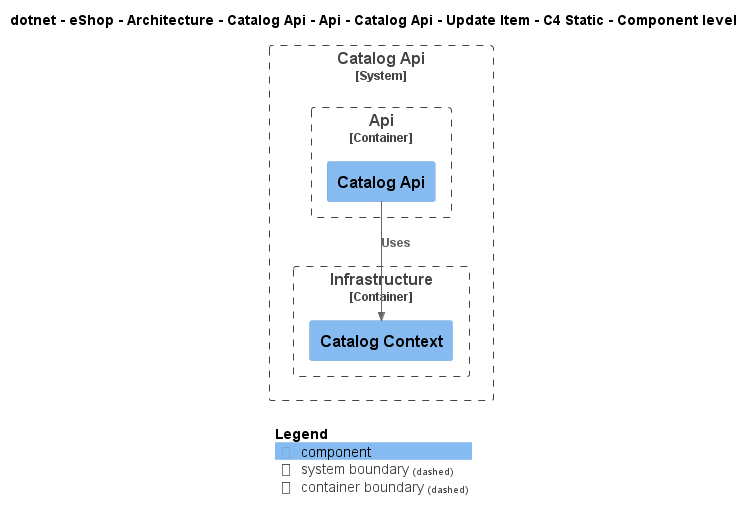

The diagram above was rendered by PlantUML. Its source (embedded in the PNG):
@startuml
!include ..\..\..\..\..\..\..\..\..\..\..\.c4s\C4_Component.puml

AddElementTag("c4interflow:lifecycle:new", $bgColor=green, $fontColor=#ffffff, $borderColor=green, $shadowing="False")
AddElementTag("c4interflow:lifecycle:changed", $bgColor=orange, $fontColor=#ffffff, $borderColor=orange, $shadowing="False")
AddElementTag("c4interflow:lifecycle:removed", $bgColor=red, $fontColor=#ffffff, $borderColor=red, $shadowing="False")

AddRelTag("c4interflow:lifecycle:new", $textColor=green, $lineColor=green)
AddRelTag("c4interflow:lifecycle:changed", $textColor=orange, $lineColor=orange)
AddRelTag("c4interflow:lifecycle:removed", $textColor=red, $lineColor=red)

SHOW_PERSON_PORTRAIT()
LAYOUT_TOP_DOWN()

skinparam linetype polyline

title dotnet - eShop - Architecture - Catalog Api - Api - Catalog Api - Update Item - C4 Static - Component level


System_Boundary(dotnet.eShop.Architecture.SoftwareSystems.CatalogApi, "Catalog Api") {
    
Container_Boundary(dotnet.eShop.Architecture.SoftwareSystems.CatalogApi.Containers.Api, "Api") {
    Component(dotnet.eShop.Architecture.SoftwareSystems.CatalogApi.Containers.Api.Components.CatalogApi, "Catalog Api", "", "")
}
    
Container_Boundary(dotnet.eShop.Architecture.SoftwareSystems.CatalogApi.Containers.Infrastructure, "Infrastructure") {
    Component(dotnet.eShop.Architecture.SoftwareSystems.CatalogApi.Containers.Infrastructure.Components.CatalogContext, "Catalog Context", "", "")
}
}

Rel(dotnet.eShop.Architecture.SoftwareSystems.CatalogApi.Containers.Api.Components.CatalogApi, dotnet.eShop.Architecture.SoftwareSystems.CatalogApi.Containers.Infrastructure.Components.CatalogContext, "Uses")


SHOW_LEGEND()
@enduml